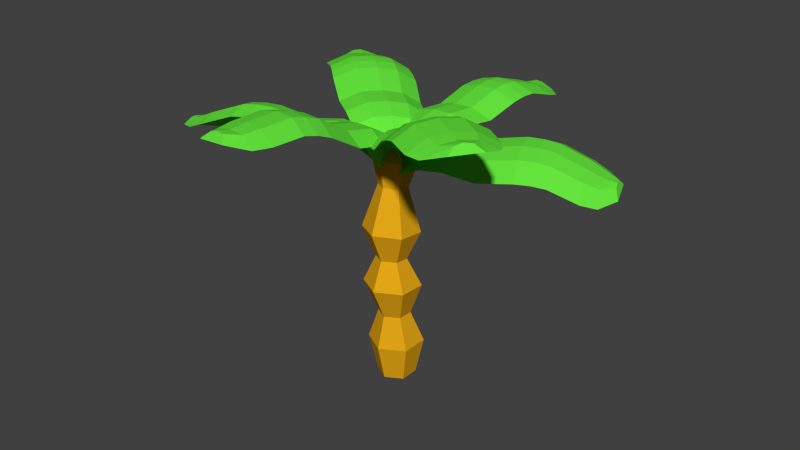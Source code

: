 # Source: palmtree_animated_joined.blend  (saved by Blender 2.74.0; exported with 4.5.12 LTS)
import bpy
from mathutils import Matrix  # noqa: F401  (used for matrix-valued properties, if any)

bpy.ops.wm.read_factory_settings(use_empty=True)
scene = bpy.context.scene
scene.name = 'Scene'

# ---- collections
col_collection_1 = bpy.data.collections.new('Collection 1'); scene.collection.children.link(col_collection_1)

# ---- materials (node trees are filled in below, after node groups)
mat_woodmaterial = bpy.data.materials.new('WoodMaterial')
mat_woodmaterial.alpha_threshold = 0.0
mat_woodmaterial.use_transparent_shadow = False
mat_woodmaterial.diffuse_color = (0.8, 0.3962, 0.009034, 1.0)
mat_woodmaterial.roughness = 0.5
mat_leafmaterial = bpy.data.materials.new('LeafMaterial')
mat_leafmaterial.alpha_threshold = 0.0
mat_leafmaterial.use_transparent_shadow = False
mat_leafmaterial.diffuse_color = (0.1316, 0.8, 0.04723, 1.0)
mat_leafmaterial.roughness = 0.5

# ---- material node trees

# ---- world
world_world = bpy.data.worlds.new('World'); scene.world = world_world
world_world.color = (0.05088, 0.05088, 0.05088)
world_world.use_sun_shadow = False
world_world.sun_shadow_jitter_overblur = 0.0
world_world.cycles.sampling_method = 'MANUAL'
world_world.cycles.sample_map_resolution = 256

# ---- meshes
me_cylinder = bpy.data.meshes.new('Cylinder')
me_cylinder.from_pydata([(0.0, 1.0, -1.0), (0.005735, 1.406, 0.9945), (0.866, 0.5, -1.0), (1.26, 0.6824, 0.998), (0.866, -0.5, -1.0), (1.26, -0.7656, 1.004), (-8.742e-08, -1.0, -1.0), (0.00589, -1.49, 1.006), (-0.866, -0.5, -1.0), (-1.248, -0.7657, 1.002), (-0.866, 0.5, -1.0), (-1.248, 0.6823, 0.9966), (0.02857, 0.6253, 2.685), (0.7491, 0.2098, 2.697), (0.7493, -0.6218, 2.716), (0.02905, -1.038, 2.723), (-0.6915, -0.6223, 2.711), (-0.6917, 0.2093, 2.693), (0.0525, 1.107, 4.393), (1.343, 0.364, 4.441), (1.344, -1.124, 4.518), (0.05413, -1.869, 4.547), (-1.237, -1.126, 4.499), (-1.237, 0.3616, 4.422), (0.06662, 0.3033, 5.912), (0.747, -0.08696, 5.952), (0.7475, -0.8697, 6.016), (0.06771, -1.262, 6.041), (-0.6127, -0.8719, 6.001), (-0.6132, -0.08918, 5.936), (0.06569, 0.9902, 7.39), (1.343, 0.2604, 7.492), (1.344, -1.205, 7.656), (0.06777, -1.941, 7.719), (-1.21, -1.212, 7.617), (-1.211, 0.2541, 7.452), (0.0406, 0.4563, 9.719), (0.6957, 0.08459, 9.788), (0.6961, -0.6635, 9.9), (0.04145, -1.04, 9.942), (-0.6136, -0.6682, 9.873), (-0.6141, 0.07987, 9.762), (0.01266, 1.059, 11.02), (1.023, 0.4862, 11.13), (1.024, -0.6663, 11.31), (0.0138, -1.247, 11.38), (-0.997, -0.6743, 11.27), (-0.9975, 0.4782, 11.09), (-0.0003596, 0.7487, 11.67), (0.6564, 0.377, 11.75), (0.6567, -0.3717, 11.87), (0.0003597, -0.7487, 11.91), (-0.6564, -0.377, 11.84), (-0.6567, 0.3717, 11.72), (-1.267, -9.882, 15.35), (-0.2687, -1.303, 13.01), (-2.042, -10.16, 14.88), (-0.4724, -10.3, 15.04), (-1.654, -9.887, 15.22), (-0.87, -9.948, 15.32), (-0.4724, -10.3, 15.04), (-2.042, -10.16, 14.88), (-0.4724, -10.3, 15.04), (-1.267, -9.882, 15.35), (-2.042, -10.16, 14.88), (-1.267, -9.882, 15.35), (-2.042, -10.16, 14.88), (-0.4724, -10.3, 15.04), (-1.654, -9.887, 15.22), (-0.87, -9.948, 15.32), (-1.197, -9.24, 15.22), (-1.129, -8.376, 15.29), (-0.8181, -5.322, 14.88), (-0.4186, -2.32, 13.59), (-0.02643, -0.281, 11.56), (-0.9149, -0.4811, 10.82), (-2.409, -2.48, 12.75), (-2.958, -5.494, 13.99), (-3.119, -8.536, 14.45), (-2.873, -9.373, 14.5), (0.5414, -9.673, 14.86), (0.9336, -8.891, 14.87), (1.399, -5.877, 14.44), (1.643, -2.836, 13.18), (0.9494, -0.6444, 11.0), (-0.481, -0.2899, 11.36), (-1.425, -2.293, 13.37), (-1.9, -5.293, 14.65), (-2.135, -8.349, 15.06), (-2.045, -9.217, 15.03), (-0.3389, -9.357, 15.23), (-0.1101, -8.515, 15.3), (0.2769, -5.472, 14.9), (0.5998, -2.459, 13.6), (0.4496, -0.3617, 11.48), (-2.102, -1.449, 12.24), (1.632, -1.777, 12.63), (-1.196, -1.278, 12.81), (0.6697, -1.431, 13.02), (-0.5807, -3.773, 13.92), (-2.646, -3.939, 13.05), (1.559, -4.308, 13.49), (-1.625, -3.745, 13.69), (0.4761, -3.917, 13.93), (-0.9909, -6.749, 15.33), (-3.057, -6.922, 14.47), (1.148, -7.291, 14.91), (-2.035, -6.723, 15.11), (0.06582, -6.894, 15.35), (-0.9089, -6.026, 15.16), (1.269, -6.571, 14.73), (0.167, -6.173, 15.17), (-3.012, -6.195, 14.28), (-1.972, -5.998, 14.93), (-1.654, -9.887, 15.22), (-0.87, -9.948, 15.32), (-2.042, -10.16, 14.88), (-0.4724, -10.3, 15.04), (-1.267, -9.882, 15.35), (-2.042, -10.16, 14.88), (-0.4724, -10.3, 15.04), (-1.654, -9.887, 15.22), (-0.87, -9.948, 15.32), (-2.042, -10.16, 14.88), (-0.4724, -10.3, 15.04), (-2.042, -10.16, 14.88), (-2.042, -10.16, 14.88), (-0.4724, -10.3, 15.04), (-2.042, -10.16, 14.88), (-0.4724, -10.3, 15.04), (8.022, -5.522, 15.92), (1.015, -0.7314, 13.09), (7.88, -6.38, 15.55), (8.771, -5.071, 15.56), (7.836, -5.873, 15.83), (8.274, -5.213, 15.85), (8.771, -5.071, 15.56), (7.88, -6.38, 15.55), (8.771, -5.071, 15.56), (8.022, -5.522, 15.92), (7.88, -6.38, 15.55), (8.022, -5.522, 15.92), (7.88, -6.38, 15.55), (8.771, -5.071, 15.56), (7.836, -5.873, 15.83), (8.274, -5.213, 15.85), (7.496, -5.162, 15.76), (6.777, -4.673, 15.78), (4.264, -2.959, 15.2), (1.833, -1.293, 13.73), (0.2299, -0.186, 11.58), (-0.03824, -1.136, 10.94), (0.9883, -3.187, 13.11), (3.357, -4.996, 14.53), (5.932, -6.568, 15.16), (6.783, -6.758, 15.22), (8.722, -3.909, 15.24), (8.234, -3.186, 15.18), (5.831, -1.36, 14.56), (3.29, 0.1938, 13.14), (1.02, 0.4184, 10.94), (0.01288, -0.606, 11.43), (1.314, -2.176, 13.61), (3.706, -3.908, 15.07), (6.258, -5.556, 15.66), (7.058, -5.906, 15.65), (8.019, -4.475, 15.68), (7.397, -3.858, 15.69), (4.932, -2.082, 15.11), (2.453, -0.4779, 13.65), (0.5329, 0.1774, 11.45), (0.2361, -2.476, 12.52), (2.356, 0.6387, 12.54), (0.5363, -1.545, 12.98), (1.586, 0.01958, 13.02), (3.022, -2.106, 14.14), (2.146, -4.072, 13.5), (4.534, -0.563, 13.53), (2.484, -3.022, 14.02), (3.666, -1.26, 14.06), (5.427, -3.754, 15.73), (4.557, -5.724, 15.09), (6.945, -2.216, 15.12), (4.89, -4.671, 15.61), (6.072, -2.909, 15.65), (4.836, -3.35, 15.52), (6.375, -1.78, 14.89), (5.492, -2.489, 15.43), (3.944, -5.352, 14.86), (4.287, -4.283, 15.39), (7.836, -5.873, 15.83), (8.274, -5.213, 15.85), (7.88, -6.38, 15.55), (8.771, -5.071, 15.56), (8.022, -5.522, 15.92), (7.88, -6.38, 15.55), (8.771, -5.071, 15.56), (7.836, -5.873, 15.83), (8.274, -5.213, 15.85), (7.88, -6.38, 15.55), (8.771, -5.071, 15.56), (7.88, -6.38, 15.55), (7.88, -6.38, 15.55), (8.771, -5.071, 15.56), (7.88, -6.38, 15.55), (8.771, -5.071, 15.56), (9.853, 3.828, 11.4), (1.607, 0.5167, 12.43), (10.28, 3.207, 10.83), (9.713, 4.675, 11.0), (9.995, 3.472, 11.26), (9.71, 4.204, 11.37), (9.713, 4.675, 11.0), (10.28, 3.207, 10.83), (9.713, 4.675, 11.0), (9.853, 3.828, 11.4), (10.28, 3.207, 10.83), (9.853, 3.828, 11.4), (10.28, 3.207, 10.83), (9.713, 4.675, 11.0), (9.995, 3.472, 11.26), (9.71, 4.204, 11.37), (9.255, 3.582, 11.52), (8.543, 3.261, 11.9), (5.777, 2.101, 12.67), (2.703, 0.9219, 12.59), (0.1611, 0.07256, 11.47), (0.4836, -0.721, 10.67), (3.478, -0.8738, 11.66), (6.611, 0.1699, 11.67), (9.318, 1.465, 10.98), (9.902, 2.068, 10.73), (8.667, 5.262, 11.11), (7.853, 5.257, 11.43), (5.035, 4.247, 12.16), (2.012, 2.918, 12.11), (-0.194, 1.022, 10.87), (0.3135, -0.351, 11.26), (3.077, -0.007629, 12.35), (6.179, 1.101, 12.41), (8.917, 2.332, 11.66), (9.569, 2.799, 11.31), (8.95, 4.393, 11.52), (8.183, 4.224, 11.91), (5.39, 3.136, 12.68), (2.343, 1.885, 12.6), (-0.0247, 0.5178, 11.39), (2.318, -1.138, 11.57), (0.9674, 2.355, 11.99), (1.951, -0.3398, 12.21), (1.274, 1.403, 12.44), (4.073, 1.48, 12.35), (4.879, -0.3833, 11.39), (3.358, 3.551, 11.86), (4.462, 0.5153, 12.1), (3.7, 2.479, 12.36), (7.174, 2.654, 12.55), (7.984, 0.7935, 11.59), (6.463, 4.728, 12.06), (7.563, 1.69, 12.3), (6.801, 3.654, 12.56), (6.487, 2.376, 12.66), (5.758, 4.485, 12.16), (6.107, 3.393, 12.67), (7.306, 0.4789, 11.68), (6.882, 1.394, 12.41), (9.995, 3.472, 11.26), (9.71, 4.204, 11.37), (10.28, 3.207, 10.83), (9.713, 4.675, 11.0), (9.853, 3.828, 11.4), (10.28, 3.207, 10.83), (9.713, 4.675, 11.0), (9.995, 3.472, 11.26), (9.71, 4.204, 11.37), (10.28, 3.207, 10.83), (9.713, 4.675, 11.0), (10.28, 3.207, 10.83), (10.28, 3.207, 10.83), (9.713, 4.675, 11.0), (10.28, 3.207, 10.83), (9.713, 4.675, 11.0), (0.9586, 10.51, 12.44), (0.04123, 1.617, 12.6), (1.839, 10.65, 12.12), (0.2885, 10.8, 11.84), (1.364, 10.49, 12.42), (0.5853, 10.56, 12.29), (0.2885, 10.8, 11.84), (1.839, 10.65, 12.12), (0.2885, 10.8, 11.84), (0.9586, 10.51, 12.44), (1.839, 10.65, 12.12), (0.9586, 10.51, 12.44), (1.839, 10.65, 12.12), (0.2885, 10.8, 11.84), (1.364, 10.49, 12.42), (0.5853, 10.56, 12.29), (0.8833, 9.863, 12.49), (0.7477, 9.059, 12.8), (0.3604, 6.023, 13.26), (0.1073, 2.763, 12.86), (0.09886, 0.1981, 11.5), (1.153, 0.1776, 10.98), (2.247, 2.695, 12.54), (2.662, 5.95, 12.92), (2.888, 8.991, 12.48), (2.688, 9.8, 12.21), (-0.6864, 10.14, 11.6), (-1.117, 9.391, 11.75), (-1.645, 6.38, 12.13), (-1.757, 3.095, 11.81), (-0.6877, 0.3586, 10.64), (0.5876, 0.1543, 11.43), (1.134, 2.687, 12.92), (1.464, 5.941, 13.32), (1.774, 8.983, 12.85), (1.748, 9.798, 12.54), (0.05733, 9.963, 12.25), (-0.2329, 9.179, 12.51), (-0.6942, 6.151, 12.95), (-0.8733, 2.883, 12.58), (-0.3372, 0.2423, 11.28), (2.014, 1.551, 12.3), (-1.676, 1.919, 11.62), (0.987, 1.546, 12.65), (-0.8621, 1.726, 12.33), (0.2722, 4.25, 12.77), (2.492, 4.18, 12.44), (-1.663, 4.595, 11.69), (1.337, 4.171, 12.83), (-0.7455, 4.374, 12.48), (0.5041, 7.522, 13.29), (2.726, 7.458, 12.96), (-1.43, 7.873, 12.2), (1.569, 7.445, 13.35), (-0.5134, 7.647, 13.0), (0.4237, 6.779, 13.33), (-1.546, 7.129, 12.22), (-0.6124, 6.905, 13.03), (2.685, 6.707, 12.99), (1.508, 6.699, 13.39), (1.364, 10.49, 12.42), (0.5853, 10.56, 12.29), (1.839, 10.65, 12.12), (0.2885, 10.8, 11.84), (0.9586, 10.51, 12.44), (1.839, 10.65, 12.12), (0.2885, 10.8, 11.84), (1.364, 10.49, 12.42), (0.5853, 10.56, 12.29), (1.839, 10.65, 12.12), (0.2885, 10.8, 11.84), (1.839, 10.65, 12.12), (1.839, 10.65, 12.12), (0.2885, 10.8, 11.84), (1.839, 10.65, 12.12), (0.2885, 10.8, 11.84), (-8.14, 6.604, 13.21), (-1.141, 1.055, 12.71), (-7.887, 7.343, 12.67), (-8.857, 6.103, 12.85), (-7.92, 6.919, 13.07), (-8.401, 6.297, 13.18), (-8.857, 6.103, 12.85), (-7.887, 7.343, 12.67), (-8.857, 6.103, 12.85), (-8.14, 6.604, 13.21), (-7.887, 7.343, 12.67), (-8.14, 6.604, 13.21), (-7.887, 7.343, 12.67), (-8.857, 6.103, 12.85), (-7.92, 6.919, 13.07), (-8.401, 6.297, 13.18), (-7.622, 6.2, 13.22), (-6.948, 5.707, 13.46), (-4.502, 3.825, 13.7), (-2.002, 1.779, 13.06), (-0.1832, 0.1365, 11.51), (0.2392, 0.8962, 10.71), (-0.9493, 3.441, 12.16), (-3.37, 5.613, 12.73), (-5.895, 7.369, 12.56), (-6.732, 7.596, 12.44), (-8.843, 4.899, 12.82), (-8.401, 4.168, 13.01), (-6.065, 2.171, 13.22), (-3.455, 0.2398, 12.61), (-0.9121, -0.5778, 10.91), (0.08133, 0.5012, 11.3), (-1.412, 2.59, 12.83), (-3.868, 4.698, 13.45), (-6.358, 6.518, 13.22), (-7.124, 6.883, 13.01), (-8.174, 5.532, 13.22), (-7.604, 4.916, 13.47), (-5.207, 2.975, 13.72), (-2.658, 0.9875, 13.07), (-0.4889, -0.2367, 11.42), (-0.1693, 2.584, 11.87), (-2.478, -0.3648, 12.29), (-0.5971, 1.802, 12.49), (-1.745, 0.3258, 12.72), (-3.181, 2.704, 13.08), (-2.089, 4.429, 12.15), (-4.689, 1.108, 12.61), (-2.569, 3.546, 12.84), (-3.862, 1.883, 13.09), (-5.673, 4.762, 13.85), (-4.586, 6.491, 12.91), (-7.186, 3.17, 13.37), (-5.062, 5.605, 13.6), (-6.355, 3.942, 13.86), (-5.085, 4.299, 13.83), (-6.621, 2.674, 13.35), (-5.778, 3.463, 13.84), (-3.973, 6.056, 12.87), (-4.462, 5.157, 13.58), (-7.92, 6.919, 13.07), (-8.401, 6.297, 13.18), (-7.887, 7.343, 12.67), (-8.857, 6.103, 12.85), (-8.14, 6.604, 13.21), (-7.887, 7.343, 12.67), (-8.857, 6.103, 12.85), (-7.92, 6.919, 13.07), (-8.401, 6.297, 13.18), (-7.887, 7.343, 12.67), (-8.857, 6.103, 12.85), (-7.887, 7.343, 12.67), (-7.887, 7.343, 12.67), (-8.857, 6.103, 12.85), (-7.887, 7.343, 12.67), (-8.857, 6.103, 12.85), (-9.798, -3.974, 12.09), (-1.624, -0.3625, 12.49), (-10.21, -3.529, 11.36), (-9.636, -4.893, 11.93), (-9.939, -3.669, 11.86), (-9.651, -4.344, 12.16), (-9.636, -4.893, 11.93), (-10.21, -3.529, 11.36), (-9.636, -4.893, 11.93), (-9.798, -3.974, 12.09), (-10.21, -3.529, 11.36), (-9.798, -3.974, 12.09), (-10.21, -3.529, 11.36), (-9.636, -4.893, 11.93), (-9.939, -3.669, 11.86), (-9.651, -4.344, 12.16), (-9.207, -3.696, 12.16), (-8.512, -3.274, 12.47), (-5.785, -1.907, 13.0), (-2.721, -0.7339, 12.71), (-0.1493, -0.1549, 11.5), (-0.4508, 0.3989, 10.5), (-3.479, 0.749, 11.33), (-6.601, -0.3126, 11.51), (-9.271, -1.791, 11.09), (-9.84, -2.447, 10.99), (-8.59, -5.414, 12.22), (-7.787, -5.313, 12.55), (-5.006, -4.099, 13.08), (-1.996, -2.772, 12.79), (0.2353, -1.222, 11.17), (-0.2982, 0.1982, 11.18), (-3.094, 0.09537, 12.23), (-6.187, -1.015, 12.48), (-8.886, -2.445, 11.99), (-9.52, -2.997, 11.75), (-8.895, -4.472, 12.39), (-8.144, -4.195, 12.74), (-5.389, -2.898, 13.29), (-2.352, -1.656, 12.98), (0.04338, -0.6032, 11.54), (-2.319, 1.003, 11.22), (-0.9522, -2.241, 12.56), (-1.967, 0.4013, 12.05), (-1.283, -1.212, 12.74), (-4.077, -1.358, 12.59), (-4.865, 0.1809, 11.15), (-3.326, -3.473, 12.67), (-4.465, -0.4976, 12.08), (-3.694, -2.314, 12.86), (-7.172, -2.496, 12.99), (-7.965, -0.9606, 11.55), (-6.425, -4.614, 13.06), (-7.561, -1.636, 12.48), (-6.79, -3.453, 13.26), (-6.491, -2.188, 13.04), (-5.726, -4.341, 13.12), (-6.102, -3.161, 13.32), (-7.293, -0.6209, 11.58), (-6.887, -1.311, 12.53), (-9.939, -3.669, 11.86), (-9.651, -4.344, 12.16), (-10.21, -3.529, 11.36), (-9.636, -4.893, 11.93), (-9.798, -3.974, 12.09), (-10.21, -3.529, 11.36), (-9.636, -4.893, 11.93), (-9.939, -3.669, 11.86), (-9.651, -4.344, 12.16), (-10.21, -3.529, 11.36), (-9.636, -4.893, 11.93), (-10.21, -3.529, 11.36), (-10.21, -3.529, 11.36), (-9.636, -4.893, 11.93), (-10.21, -3.529, 11.36), (-9.636, -4.893, 11.93)], [(56, 123), (57, 124), (123, 125), (132, 199), (133, 200), (199, 201), (208, 275), (209, 276), (275, 277), (284, 351), (285, 352), (351, 353), (360, 427), (361, 428), (427, 429), (436, 503), (437, 504), (503, 505)], [(0, 1, 3, 2), (2, 3, 5, 4), (4, 5, 7, 6), (6, 7, 9, 8), (1, 11, 17, 12), (10, 11, 1, 0), (8, 9, 11, 10), (0, 2, 4, 6, 8, 10), (12, 17, 23, 18), (11, 9, 16, 17), (9, 7, 15, 16), (7, 5, 14, 15), (5, 3, 13, 14), (3, 1, 12, 13), (18, 23, 29, 24), (17, 16, 22, 23), (16, 15, 21, 22), (15, 14, 20, 21), (14, 13, 19, 20), (13, 12, 18, 19), (24, 29, 35, 30), (23, 22, 28, 29), (22, 21, 27, 28), (21, 20, 26, 27), (20, 19, 25, 26), (19, 18, 24, 25), (30, 35, 41, 36), (29, 28, 34, 35), (28, 27, 33, 34), (27, 26, 32, 33), (26, 25, 31, 32), (25, 24, 30, 31), (36, 41, 47, 42), (35, 34, 40, 41), (34, 33, 39, 40), (33, 32, 38, 39), (32, 31, 37, 38), (31, 30, 36, 37), (42, 47, 53, 48), (41, 40, 46, 47), (40, 39, 45, 46), (39, 38, 44, 45), (38, 37, 43, 44), (37, 36, 42, 43), (49, 48, 53, 52, 51, 50), (47, 46, 52, 53), (46, 45, 51, 52), (45, 44, 50, 51), (44, 43, 49, 50), (43, 42, 48, 49), (90, 59, 57, 80), (70, 54, 59, 90), (69, 67, 120, 122), (115, 63, 114, 64, 116, 119, 121, 118, 122, 120, 117, 60), (65, 69, 122, 118), (62, 57, 60, 117), (68, 65, 118, 121), (61, 66, 119, 116), (66, 68, 121, 119), (56, 61, 116, 64), (55, 73, 93, 98), (99, 72, 92, 103), (104, 71, 91, 108), (71, 70, 90, 91), (54, 70, 89, 58), (70, 71, 88, 89), (109, 72, 87, 113), (99, 73, 86, 102), (55, 74, 85, 97), (98, 93, 83, 96), (103, 92, 82, 101), (108, 91, 81, 106), (91, 90, 80, 81), (58, 89, 79, 56), (89, 88, 78, 79), (113, 87, 77, 112), (102, 86, 76, 100), (97, 85, 75, 95), (86, 97, 95, 76), (73, 55, 97, 86), (74, 55, 98, 94), (94, 98, 96, 84), (87, 102, 100, 77), (93, 103, 101, 83), (72, 99, 102, 87), (73, 99, 103, 93), (88, 107, 105, 78), (111, 108, 106, 110), (71, 104, 107, 88), (109, 104, 108, 111), (72, 109, 111, 92), (92, 111, 110, 82), (107, 113, 112, 105), (104, 109, 113, 107), (67, 62, 117, 120), (59, 54, 63, 115), (58, 56, 64, 114), (57, 59, 115, 60), (54, 58, 114, 63), (56, 126, 128, 129, 127, 57, 62, 67, 69, 65, 68, 66, 61), (166, 135, 133, 156), (146, 130, 135, 166), (145, 143, 196, 198), (191, 139, 190, 140, 192, 195, 197, 194, 198, 196, 193, 136), (141, 145, 198, 194), (138, 133, 136, 193), (144, 141, 194, 197), (137, 142, 195, 192), (142, 144, 197, 195), (132, 137, 192, 140), (131, 149, 169, 174), (175, 148, 168, 179), (180, 147, 167, 184), (147, 146, 166, 167), (130, 146, 165, 134), (146, 147, 164, 165), (185, 148, 163, 189), (175, 149, 162, 178), (131, 150, 161, 173), (174, 169, 159, 172), (179, 168, 158, 177), (184, 167, 157, 182), (167, 166, 156, 157), (134, 165, 155, 132), (165, 164, 154, 155), (189, 163, 153, 188), (178, 162, 152, 176), (173, 161, 151, 171), (162, 173, 171, 152), (149, 131, 173, 162), (150, 131, 174, 170), (170, 174, 172, 160), (163, 178, 176, 153), (169, 179, 177, 159), (148, 175, 178, 163), (149, 175, 179, 169), (164, 183, 181, 154), (187, 184, 182, 186), (147, 180, 183, 164), (185, 180, 184, 187), (148, 185, 187, 168), (168, 187, 186, 158), (183, 189, 188, 181), (180, 185, 189, 183), (143, 138, 193, 196), (135, 130, 139, 191), (134, 132, 140, 190), (133, 135, 191, 136), (130, 134, 190, 139), (132, 202, 204, 205, 203, 133, 138, 143, 145, 141, 144, 142, 137), (242, 211, 209, 232), (222, 206, 211, 242), (221, 219, 272, 274), (267, 215, 266, 216, 268, 271, 273, 270, 274, 272, 269, 212), (217, 221, 274, 270), (214, 209, 212, 269), (220, 217, 270, 273), (213, 218, 271, 268), (218, 220, 273, 271), (208, 213, 268, 216), (207, 225, 245, 250), (251, 224, 244, 255), (256, 223, 243, 260), (223, 222, 242, 243), (206, 222, 241, 210), (222, 223, 240, 241), (261, 224, 239, 265), (251, 225, 238, 254), (207, 226, 237, 249), (250, 245, 235, 248), (255, 244, 234, 253), (260, 243, 233, 258), (243, 242, 232, 233), (210, 241, 231, 208), (241, 240, 230, 231), (265, 239, 229, 264), (254, 238, 228, 252), (249, 237, 227, 247), (238, 249, 247, 228), (225, 207, 249, 238), (226, 207, 250, 246), (246, 250, 248, 236), (239, 254, 252, 229), (245, 255, 253, 235), (224, 251, 254, 239), (225, 251, 255, 245), (240, 259, 257, 230), (263, 260, 258, 262), (223, 256, 259, 240), (261, 256, 260, 263), (224, 261, 263, 244), (244, 263, 262, 234), (259, 265, 264, 257), (256, 261, 265, 259), (219, 214, 269, 272), (211, 206, 215, 267), (210, 208, 216, 266), (209, 211, 267, 212), (206, 210, 266, 215), (208, 278, 280, 281, 279, 209, 214, 219, 221, 217, 220, 218, 213), (318, 287, 285, 308), (298, 282, 287, 318), (297, 295, 348, 350), (343, 291, 342, 292, 344, 347, 349, 346, 350, 348, 345, 288), (293, 297, 350, 346), (290, 285, 288, 345), (296, 293, 346, 349), (289, 294, 347, 344), (294, 296, 349, 347), (284, 289, 344, 292), (283, 301, 321, 326), (327, 300, 320, 331), (332, 299, 319, 336), (299, 298, 318, 319), (282, 298, 317, 286), (298, 299, 316, 317), (337, 300, 315, 341), (327, 301, 314, 330), (283, 302, 313, 325), (326, 321, 311, 324), (331, 320, 310, 329), (336, 319, 309, 334), (319, 318, 308, 309), (286, 317, 307, 284), (317, 316, 306, 307), (341, 315, 305, 340), (330, 314, 304, 328), (325, 313, 303, 323), (314, 325, 323, 304), (301, 283, 325, 314), (302, 283, 326, 322), (322, 326, 324, 312), (315, 330, 328, 305), (321, 331, 329, 311), (300, 327, 330, 315), (301, 327, 331, 321), (316, 335, 333, 306), (339, 336, 334, 338), (299, 332, 335, 316), (337, 332, 336, 339), (300, 337, 339, 320), (320, 339, 338, 310), (335, 341, 340, 333), (332, 337, 341, 335), (295, 290, 345, 348), (287, 282, 291, 343), (286, 284, 292, 342), (285, 287, 343, 288), (282, 286, 342, 291), (284, 354, 356, 357, 355, 285, 290, 295, 297, 293, 296, 294, 289), (394, 363, 361, 384), (374, 358, 363, 394), (373, 371, 424, 426), (419, 367, 418, 368, 420, 423, 425, 422, 426, 424, 421, 364), (369, 373, 426, 422), (366, 361, 364, 421), (372, 369, 422, 425), (365, 370, 423, 420), (370, 372, 425, 423), (360, 365, 420, 368), (359, 377, 397, 402), (403, 376, 396, 407), (408, 375, 395, 412), (375, 374, 394, 395), (358, 374, 393, 362), (374, 375, 392, 393), (413, 376, 391, 417), (403, 377, 390, 406), (359, 378, 389, 401), (402, 397, 387, 400), (407, 396, 386, 405), (412, 395, 385, 410), (395, 394, 384, 385), (362, 393, 383, 360), (393, 392, 382, 383), (417, 391, 381, 416), (406, 390, 380, 404), (401, 389, 379, 399), (390, 401, 399, 380), (377, 359, 401, 390), (378, 359, 402, 398), (398, 402, 400, 388), (391, 406, 404, 381), (397, 407, 405, 387), (376, 403, 406, 391), (377, 403, 407, 397), (392, 411, 409, 382), (415, 412, 410, 414), (375, 408, 411, 392), (413, 408, 412, 415), (376, 413, 415, 396), (396, 415, 414, 386), (411, 417, 416, 409), (408, 413, 417, 411), (371, 366, 421, 424), (363, 358, 367, 419), (362, 360, 368, 418), (361, 363, 419, 364), (358, 362, 418, 367), (360, 430, 432, 433, 431, 361, 366, 371, 373, 369, 372, 370, 365), (470, 439, 437, 460), (450, 434, 439, 470), (449, 447, 500, 502), (495, 443, 494, 444, 496, 499, 501, 498, 502, 500, 497, 440), (445, 449, 502, 498), (442, 437, 440, 497), (448, 445, 498, 501), (441, 446, 499, 496), (446, 448, 501, 499), (436, 441, 496, 444), (435, 453, 473, 478), (479, 452, 472, 483), (484, 451, 471, 488), (451, 450, 470, 471), (434, 450, 469, 438), (450, 451, 468, 469), (489, 452, 467, 493), (479, 453, 466, 482), (435, 454, 465, 477), (478, 473, 463, 476), (483, 472, 462, 481), (488, 471, 461, 486), (471, 470, 460, 461), (438, 469, 459, 436), (469, 468, 458, 459), (493, 467, 457, 492), (482, 466, 456, 480), (477, 465, 455, 475), (466, 477, 475, 456), (453, 435, 477, 466), (454, 435, 478, 474), (474, 478, 476, 464), (467, 482, 480, 457), (473, 483, 481, 463), (452, 479, 482, 467), (453, 479, 483, 473), (468, 487, 485, 458), (491, 488, 486, 490), (451, 484, 487, 468), (489, 484, 488, 491), (452, 489, 491, 472), (472, 491, 490, 462), (487, 493, 492, 485), (484, 489, 493, 487), (447, 442, 497, 500), (439, 434, 443, 495), (438, 436, 444, 494), (437, 439, 495, 440), (434, 438, 494, 443), (436, 506, 508, 509, 507, 437, 442, 447, 449, 445, 448, 446, 441)])
me_cylinder.polygons.foreach_set('material_index', [0, 0, 0, 0, 0, 0, 0, 0, 0, 0, 0, 0, 0, 0, 0, 0, 0, 0, 0, 0, 0, 0, 0, 0, 0, 0, 0, 0, 0, 0, 0, 0, 0, 0, 0, 0, 0, 0, 0, 0, 0, 0, 0, 0, 0, 0, 0, 0, 0, 0, 1, 1, 1, 1, 1, 1, 1, 1, 1, 1, 1, 1, 1, 1, 1, 1, 1, 1, 1, 1, 1, 1, 1, 1, 1, 1, 1, 1, 1, 1, 1, 1, 1, 1, 1, 1, 1, 1, 1, 1, 1, 1, 1, 1, 1, 1, 1, 1, 1, 1, 1, 1, 1, 1, 1, 1, 1, 1, 1, 1, 1, 1, 1, 1, 1, 1, 1, 1, 1, 1, 1, 1, 1, 1, 1, 1, 1, 1, 1, 1, 1, 1, 1, 1, 1, 1, 1, 1, 1, 1, 1, 1, 1, 1, 1, 1, 1, 1, 1, 1, 1, 1, 1, 1, 1, 1, 1, 1, 1, 1, 1, 1, 1, 1, 1, 1, 1, 1, 1, 1, 1, 1, 1, 1, 1, 1, 1, 1, 1, 1, 1, 1, 1, 1, 1, 1, 1, 1, 1, 1, 1, 1, 1, 1, 1, 1, 1, 1, 1, 1, 1, 1, 1, 1, 1, 1, 1, 1, 1, 1, 1, 1, 1, 1, 1, 1, 1, 1, 1, 1, 1, 1, 1, 1, 1, 1, 1, 1, 1, 1, 1, 1, 1, 1, 1, 1, 1, 1, 1, 1, 1, 1, 1, 1, 1, 1, 1, 1, 1, 1, 1, 1, 1, 1, 1, 1, 1, 1, 1, 1, 1, 1, 1, 1, 1, 1, 1, 1, 1, 1, 1, 1, 1, 1, 1, 1, 1, 1, 1, 1, 1, 1, 1, 1, 1, 1, 1, 1, 1, 1, 1, 1, 1, 1, 1, 1, 1, 1, 1, 1, 1, 1, 1, 1, 1, 1, 1, 1, 1, 1, 1, 1, 1, 1, 1, 1, 1, 1, 1, 1, 1, 1, 1, 1, 1, 1, 1, 1, 1, 1, 1, 1, 1, 1, 1, 1, 1, 1, 1, 1, 1, 1, 1, 1, 1, 1, 1, 1, 1, 1])
me_cylinder.materials.append(mat_woodmaterial)
me_cylinder.materials.append(mat_leafmaterial)
me_cylinder.use_remesh_preserve_volume = False
me_cylinder.use_remesh_preserve_attributes = False
me_cylinder.use_mirror_vertex_groups = False
me_cylinder.update()
arm_armature = bpy.data.armatures.new('Armature')  # bones are not reproduced

# ---- objects
ob_armature = bpy.data.objects.new('Armature', arm_armature)
ob_palmtree = bpy.data.objects.new('Palmtree', me_cylinder)

# ---- transforms, parenting, visibility, modifiers, constraints
ob_armature.location = (0.0, 0.0, 0.0)
ob_armature.hide_viewport = True
ob_armature.show_in_front = True
ob_armature.lineart.crease_threshold = 0.0
ob_palmtree.parent = ob_armature
ob_palmtree.location = (7.114e-05, -0.0005099, 1.0)
ob_palmtree.rotation_euler = (-4.325e-05, -6.033e-06, 6.114e-07)
ob_palmtree.lineart.crease_threshold = 0.0
_vg = ob_palmtree.vertex_groups.new(name='Bone')
for _i, _w in zip([0, 1, 2, 3, 4, 5, 6, 7, 8, 9, 10, 11, 12, 13, 14, 15, 16, 17, 18, 19, 20, 21, 22, 23, 24, 25, 29], [0.9998, 0.9985, 0.9998, 0.9981, 0.9997, 0.9972, 0.9997, 0.997, 0.9997, 0.9968, 0.9998, 0.9985, 0.9879, 0.9837, 0.9703, 0.9692, 0.967, 0.9871, 0.8364, 0.7622, 0.1835, 0.1064, 0.1895, 0.7614, 0.05154, 0.03211, 0.03105]): _vg.add([_i], _w, 'REPLACE')
_vg = ob_palmtree.vertex_groups.new(name='Bone.001')
for _i, _w in zip([14, 15, 16, 18, 19, 20, 21, 22, 23, 24, 25, 26, 27, 28, 29, 30, 31, 32, 33, 34, 35, 36, 37, 38, 39, 40, 41], [0.009404, 0.01156, 0.01595, 0.1629, 0.2372, 0.8159, 0.8931, 0.81, 0.238, 0.9439, 0.954, 0.9813, 0.9894, 0.9868, 0.9555, 0.9169, 0.9127, 0.9141, 0.9196, 0.9246, 0.9226, 0.01438, 0.02097, 0.02064, 0.01474, 0.008551, 0.007702]): _vg.add([_i], _w, 'REPLACE')
_vg = ob_palmtree.vertex_groups.new(name='Bone.002')
for _i, _w in zip([30, 31, 32, 33, 34, 35, 36, 37, 38, 39, 40, 41, 42, 43, 44, 45, 46, 47, 75, 84, 85, 94, 95, 151, 161, 227, 228, 236, 237, 246, 247, 249, 312, 322, 324, 379, 388, 389, 399, 454, 455, 456, 464, 465, 474, 475, 477], [0.07374, 0.07862, 0.0797, 0.07568, 0.07104, 0.07019, 0.9255, 0.9153, 0.9141, 0.9203, 0.9291, 0.9328, 0.1073, 0.08411, 0.1136, 0.1103, 0.09319, 0.1101, 0.2226, 0.1536, 0.06796, 0.03775, 0.01016, 0.1757, 0.05956, 0.6684, 0.01765, 0.1641, 0.557, 0.01803, 0.1011, 0.05169, 0.2331, 0.04897, 0.00131, 0.2016, 0.1588, 0.05136, 0.004826, 0.05768, 0.7644, 0.02779, 0.1715, 0.6711, 0.04581, 0.1154, 0.05872]): _vg.add([_i], _w, 'REPLACE')
_vg = ob_palmtree.vertex_groups.new(name='Bone.003')
for _i, _w in zip([39, 44, 45, 46, 50, 51, 52, 55, 72, 73, 74, 75, 76, 77, 82, 83, 84, 85, 86, 87, 92, 93, 94, 95, 96, 97, 98, 99, 100, 101, 102, 103, 105, 106, 110, 111, 112, 113, 454, 463, 464, 474, 476, 478], [0.006757, 0.08577, 0.701, 0.07625, 0.01519, 0.9442, 0.08914, 0.9962, 0.02885, 0.995, 0.9881, 0.7746, 0.9214, 0.2289, 0.2301, 0.9148, 0.8429, 0.9308, 0.9746, 0.1266, 0.1264, 0.9744, 0.9547, 0.9477, 0.9535, 0.9841, 0.9858, 0.9894, 0.756, 0.7676, 0.8836, 0.884, 0.06258, 0.06263, 0.123, 0.05161, 0.1234, 0.05124, 0.05174, 0.009804, 0.4934, 0.6189, 0.08303, 0.05513]): _vg.add([_i], _w, 'REPLACE')
_vg = ob_palmtree.vertex_groups.new(name='Bone.004')
for _i, _w in zip([54, 56, 57, 58, 59, 60, 61, 62, 63, 64, 65, 66, 67, 68, 69, 70, 71, 72, 76, 77, 78, 79, 80, 81, 82, 83, 87, 88, 89, 90, 91, 92, 96, 100, 101, 102, 103, 104, 105, 106, 107, 108, 109, 110, 111, 112, 113, 114, 115, 116, 117, 118, 119, 120, 121, 122, 123, 124, 125, 126, 127, 128, 129], [0.9994, 0.996, 0.9962, 0.9986, 0.9984, 1.0, 1.0, 1.0, 1.0, 1.0, 1.0, 1.0, 1.0, 1.0, 1.0, 0.9999, 0.9994, 0.9606, 0.06865, 0.7704, 0.9826, 0.9908, 0.9866, 0.9761, 0.7693, 0.07874, 0.8732, 0.9934, 0.9969, 0.996, 0.9926, 0.8734, 0.006231, 0.2413, 0.2302, 0.1154, 0.1153, 0.9948, 0.9372, 0.9372, 0.9779, 0.9773, 0.9876, 0.8767, 0.9483, 0.8762, 0.9487, 1.0, 1.0, 1.0, 1.0, 1.0, 1.0, 1.0, 1.0, 1.0, 1.0, 1.0, 1.0, 1.0, 1.0, 1.0, 1.0]): _vg.add([_i], _w, 'REPLACE')
_vg = ob_palmtree.vertex_groups.new(name='Bone.006')
for _i, _w in zip([40, 45, 46, 47, 52, 387, 388, 397, 398, 400, 402, 405, 435, 452, 453, 454, 455, 456, 457, 462, 463, 464, 465, 466, 467, 472, 473, 474, 475, 476, 477, 478, 479, 480, 481, 482, 483, 485, 486, 487, 488, 489, 490, 491, 492, 493], [0.002564, 0.08438, 0.7341, 0.08012, 0.8068, 0.1471, 0.6975, 0.03549, 0.8594, 0.432, 0.1332, 0.04652, 0.9802, 0.07806, 0.9913, 0.8904, 0.2251, 0.8916, 0.2246, 0.2286, 0.8846, 0.3321, 0.3127, 0.9623, 0.1354, 0.1378, 0.9608, 0.3323, 0.8604, 0.8676, 0.9321, 0.9279, 0.9883, 0.7468, 0.7601, 0.8796, 0.8848, 0.06082, 0.06323, 0.0007028, 0.005075, 0.006299, 0.1231, 0.05996, 0.1208, 0.05742]): _vg.add([_i], _w, 'REPLACE')
_vg = ob_palmtree.vertex_groups.new(name='Bone.007')
for _i, _w in zip([434, 436, 437, 438, 439, 440, 441, 442, 443, 444, 445, 446, 447, 448, 449, 450, 451, 452, 456, 457, 458, 459, 460, 461, 462, 463, 467, 468, 469, 470, 471, 472, 476, 480, 481, 482, 483, 484, 485, 486, 487, 488, 489, 490, 491, 492, 493, 494, 495, 496, 497, 498, 499, 500, 501, 502, 503, 504, 505, 506, 507, 508, 509], [0.999, 0.9965, 0.9961, 0.9986, 0.998, 1.0, 1.0, 1.0, 1.0, 1.0, 1.0, 1.0, 1.0, 1.0, 1.0, 0.9992, 0.9978, 0.9217, 0.06847, 0.7724, 0.9838, 0.9919, 0.9867, 0.9761, 0.768, 0.07774, 0.8637, 0.9934, 0.9973, 0.9957, 0.9914, 0.8612, 0.005791, 0.2421, 0.2271, 0.1163, 0.1112, 0.9882, 0.9384, 0.9359, 0.9744, 0.9722, 0.9717, 0.8752, 0.9395, 0.8777, 0.9421, 1.0, 1.0, 1.0, 1.0, 1.0, 1.0, 1.0, 1.0, 1.0, 1.0, 1.0, 1.0, 1.0, 1.0, 1.0, 1.0]): _vg.add([_i], _w, 'REPLACE')
_vg = ob_palmtree.vertex_groups.new(name='Bone.008')
for _i, _w in zip([42, 46, 47, 52, 53, 359, 376, 377, 378, 379, 380, 381, 386, 387, 388, 389, 390, 391, 396, 397, 398, 399, 400, 401, 402, 403, 404, 405, 406, 407, 409, 410, 411, 414, 415, 416, 417], [0.0735, 0.07687, 0.7092, 0.0903, 0.9568, 0.9739, 0.06044, 0.9857, 0.9997, 0.4442, 0.8973, 0.2309, 0.2145, 0.7766, 0.1417, 0.4894, 0.9599, 0.1383, 0.1205, 0.9352, 0.1284, 0.8863, 0.5322, 0.9391, 0.8561, 0.9773, 0.7483, 0.7321, 0.8745, 0.886, 0.06392, 0.05744, 0.0007896, 0.1136, 0.04865, 0.1255, 0.05828]): _vg.add([_i], _w, 'REPLACE')
_vg = ob_palmtree.vertex_groups.new(name='Bone.009')
for _i, _w in zip([358, 360, 361, 362, 363, 364, 365, 366, 367, 368, 369, 370, 371, 372, 373, 374, 375, 376, 380, 381, 382, 383, 384, 385, 386, 387, 390, 391, 392, 393, 394, 395, 396, 404, 405, 406, 407, 408, 409, 410, 411, 412, 413, 414, 415, 416, 417, 418, 419, 420, 421, 422, 423, 424, 425, 426, 427, 428, 429, 430, 431, 432, 433], [0.9997, 0.9968, 0.9968, 0.9993, 0.9988, 1.0, 1.0, 1.0, 1.0, 1.0, 1.0, 1.0, 1.0, 1.0, 1.0, 0.9997, 0.9988, 0.9392, 0.07077, 0.7666, 0.9827, 0.9912, 0.9873, 0.9772, 0.7729, 0.07117, 0.0006197, 0.8608, 0.9933, 0.9973, 0.9962, 0.9927, 0.8764, 0.2426, 0.2179, 0.1218, 0.1015, 0.9918, 0.9354, 0.9394, 0.9744, 0.9772, 0.9797, 0.8799, 0.949, 0.8731, 0.9413, 1.0, 1.0, 1.0, 1.0, 1.0, 1.0, 1.0, 1.0, 1.0, 1.0, 1.0, 1.0, 1.0, 1.0, 1.0, 1.0]): _vg.add([_i], _w, 'REPLACE')
_vg = ob_palmtree.vertex_groups.new(name='Bone.005')
for _i, _w in zip([36, 42, 43, 47, 48, 49, 235, 236, 246, 248, 250, 283, 300, 301, 302, 303, 304, 305, 310, 311, 312, 313, 314, 315, 320, 321, 322, 323, 324, 325, 326, 327, 328, 329, 330, 331, 333, 334, 335, 336, 337, 338, 339, 340, 341, 379, 389, 399, 401], [0.002672, 0.7189, 0.06262, 0.07862, 0.9859, 0.02773, 0.002852, 0.441, 0.5557, 0.07342, 0.0473, 0.9765, 0.07976, 0.9883, 0.9199, 0.1057, 0.7763, 0.2188, 0.2287, 0.915, 0.7445, 0.08239, 0.9235, 0.1366, 0.1354, 0.9751, 0.9229, 0.5268, 0.9436, 0.8415, 0.9801, 0.9869, 0.7128, 0.7733, 0.8635, 0.8931, 0.06084, 0.06188, 0.001784, 0.001384, 0.005744, 0.122, 0.05762, 0.1191, 0.05844, 0.3509, 0.4579, 0.06059, 0.0312]): _vg.add([_i], _w, 'REPLACE')
_vg = ob_palmtree.vertex_groups.new(name='Bone.010')
for _i, _w in zip([282, 284, 285, 286, 287, 288, 289, 290, 291, 292, 293, 294, 295, 296, 297, 298, 299, 300, 304, 305, 306, 307, 308, 309, 310, 311, 315, 316, 317, 318, 319, 320, 324, 328, 329, 330, 331, 332, 333, 334, 335, 336, 337, 338, 339, 340, 341, 342, 343, 344, 345, 346, 347, 348, 349, 350, 351, 352, 353, 354, 355, 356, 357], [0.9992, 0.9959, 0.9964, 0.9985, 0.9983, 1.0, 1.0, 1.0, 1.0, 1.0, 1.0, 1.0, 1.0, 1.0, 1.0, 0.9996, 0.9984, 0.9198, 0.07049, 0.7699, 0.9825, 0.9909, 0.9874, 0.9771, 0.7703, 0.07393, 0.8599, 0.9928, 0.9968, 0.9963, 0.9924, 0.8642, 0.000743, 0.2447, 0.223, 0.1209, 0.1058, 0.9888, 0.9362, 0.9378, 0.9732, 0.9742, 0.9718, 0.8775, 0.9422, 0.8751, 0.9397, 1.0, 1.0, 1.0, 1.0, 1.0, 1.0, 1.0, 1.0, 1.0, 1.0, 1.0, 1.0, 1.0, 1.0, 1.0, 1.0]): _vg.add([_i], _w, 'REPLACE')
_vg = ob_palmtree.vertex_groups.new(name='Bone.011')
for _i, _w in zip([37, 42, 43, 44, 49, 50, 131, 150, 151, 158, 159, 160, 161, 169, 170, 171, 172, 174, 177, 179, 207, 224, 225, 226, 227, 228, 229, 234, 235, 236, 237, 238, 239, 244, 245, 246, 247, 248, 249, 250, 251, 252, 253, 254, 255, 257, 258, 260, 262, 263, 264, 265, 302, 303, 304, 313, 314, 322, 323, 325, 328], [0.01416, 0.08035, 0.7757, 0.09375, 0.9194, 0.01401, 0.01642, 0.3289, 0.1364, 0.009363, 0.3367, 0.8831, 0.1706, 0.08239, 0.8844, 0.003267, 0.5563, 0.1651, 0.1139, 0.008768, 0.9844, 0.06434, 0.9903, 0.9997, 0.3295, 0.9001, 0.2223, 0.2325, 0.8885, 0.3918, 0.4422, 0.9651, 0.1251, 0.1387, 0.9612, 0.4093, 0.8771, 0.8791, 0.9405, 0.9359, 0.9805, 0.7562, 0.7609, 0.8894, 0.8801, 0.05872, 0.06504, 0.00449, 0.1259, 0.05987, 0.1181, 0.05079, 0.07592, 0.8922, 0.1531, 0.9171, 0.05161, 0.003576, 0.4534, 0.1514, 0.03502]): _vg.add([_i], _w, 'REPLACE')
_vg = ob_palmtree.vertex_groups.new(name='Bone.012')
for _i, _w in zip([206, 208, 209, 210, 211, 212, 213, 214, 215, 216, 217, 218, 219, 220, 221, 222, 223, 224, 228, 229, 230, 231, 232, 233, 234, 235, 239, 240, 241, 242, 243, 244, 248, 252, 253, 254, 255, 256, 257, 258, 259, 260, 261, 262, 263, 264, 265, 266, 267, 268, 269, 270, 271, 272, 273, 274, 275, 276, 277, 278, 279, 280, 281], [0.9993, 0.9967, 0.9959, 0.9989, 0.9982, 1.0, 1.0, 1.0, 1.0, 1.0, 1.0, 1.0, 1.0, 1.0, 1.0, 0.9996, 0.9986, 0.9355, 0.06567, 0.7753, 0.9844, 0.9921, 0.986, 0.975, 0.7645, 0.07806, 0.8742, 0.9942, 0.9976, 0.9956, 0.9913, 0.8604, 0.005755, 0.2346, 0.2277, 0.1074, 0.1161, 0.991, 0.9407, 0.9342, 0.978, 0.9725, 0.978, 0.8725, 0.9396, 0.8807, 0.9489, 1.0, 1.0, 1.0, 1.0, 1.0, 1.0, 1.0, 1.0, 1.0, 1.0, 1.0, 1.0, 1.0, 1.0, 1.0, 1.0]): _vg.add([_i], _w, 'REPLACE')
_vg = ob_palmtree.vertex_groups.new(name='Bone.013')
for _i, _w in zip([38, 43, 44, 45, 49, 50, 51, 131, 148, 149, 150, 151, 152, 153, 158, 159, 160, 161, 162, 163, 168, 169, 170, 171, 172, 173, 174, 175, 176, 177, 178, 179, 181, 182, 186, 187, 188, 189], [0.008431, 0.05974, 0.6835, 0.07925, 0.02326, 0.9291, 0.002136, 0.9634, 0.05079, 0.9832, 0.6513, 0.6848, 0.9142, 0.227, 0.2026, 0.5891, 0.1131, 0.7683, 0.9683, 0.1269, 0.1231, 0.8951, 0.1124, 0.9272, 0.4236, 0.9635, 0.8285, 0.9814, 0.7571, 0.6608, 0.8854, 0.8582, 0.06152, 0.05577, 0.109, 0.0502, 0.1219, 0.05163]): _vg.add([_i], _w, 'REPLACE')
_vg = ob_palmtree.vertex_groups.new(name='Bone.014')
for _i, _w in zip([130, 132, 133, 134, 135, 136, 137, 138, 139, 140, 141, 142, 143, 144, 145, 146, 147, 148, 152, 153, 154, 155, 156, 157, 158, 159, 163, 164, 165, 166, 167, 168, 176, 177, 178, 179, 180, 181, 182, 183, 184, 185, 186, 187, 188, 189, 190, 191, 192, 193, 194, 195, 196, 197, 198, 199, 200, 201, 202, 203, 204, 205], [0.9989, 0.9957, 0.9957, 0.9982, 0.9979, 1.0, 1.0, 1.0, 1.0, 1.0, 1.0, 1.0, 1.0, 1.0, 1.0, 0.9997, 0.9991, 0.9486, 0.06764, 0.7716, 0.983, 0.991, 0.9865, 0.976, 0.7677, 0.07409, 0.8725, 0.9935, 0.9969, 0.9959, 0.9923, 0.8692, 0.2377, 0.2252, 0.1124, 0.1124, 0.9934, 0.9381, 0.9365, 0.9776, 0.9759, 0.9835, 0.8756, 0.9456, 0.8773, 0.9481, 1.0, 1.0, 1.0, 1.0, 1.0, 1.0, 1.0, 1.0, 1.0, 1.0, 1.0, 1.0, 1.0, 1.0, 1.0, 1.0]): _vg.add([_i], _w, 'REPLACE')
_m = ob_palmtree.modifiers.new('Lattice', 'LATTICE')
_m = ob_palmtree.modifiers.new('Armature', 'ARMATURE')
_m.object = ob_armature

# ---- collection membership
col_collection_1.objects.link(ob_armature)
col_collection_1.objects.link(ob_palmtree)

# ---- scene / render settings (as saved in the file)
scene.frame_start = 1; scene.frame_end = 30; scene.frame_set(30)
scene.render.engine = 'BLENDER_EEVEE_NEXT'
scene.render.resolution_percentage = 50
scene.render.dither_intensity = 0.0
scene.cycles.use_denoising = False
scene.cycles.samples = 10
scene.cycles.sampling_pattern = 'TABULATED_SOBOL'
scene.cycles.light_sampling_threshold = 0.0
scene.cycles.use_adaptive_sampling = False
scene.cycles.use_light_tree = False
scene.cycles.blur_glossy = 0.0
scene.cycles.pixel_filter_type = 'GAUSSIAN'
scene.cycles.sample_clamp_indirect = 0.0
scene.view_settings.view_transform = 'Standard'
bpy.context.view_layer.update()

# ---- added for rendering (the .blend has no active camera and no usable light): camera, sun
cam_auto = bpy.data.cameras.new('AutoCamera')
cam_auto.lens = 50.0
cam_auto.sensor_width = 36.0
cam_auto.clip_end = 1000.0
ob_auto_camera = bpy.data.objects.new('AutoCamera', cam_auto)
scene.collection.objects.link(ob_auto_camera)
ob_auto_camera.location = (31.4599, -37.4811, 33.6001)
ob_auto_camera.rotation_euler = (1.09748, -7.21219e-08, 0.694738)
scene.camera = ob_auto_camera
light_auto_sun = bpy.data.lights.new('AutoSun', 'SUN')
light_auto_sun.energy = 3.0
light_auto_sun.angle = 0.0523599
ob_auto_sun = bpy.data.objects.new('AutoSun', light_auto_sun)
scene.collection.objects.link(ob_auto_sun)
ob_auto_sun.rotation_euler = (0.872665, 0.174533, 0.523599)
bpy.context.view_layer.update()
